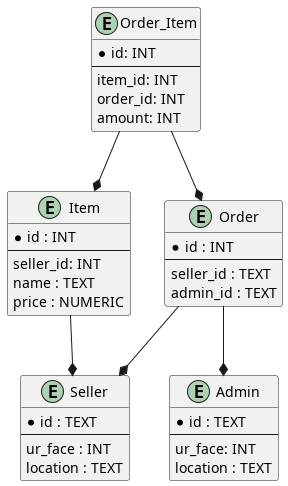

The diagram above was rendered by PlantUML. Its source (embedded in the PNG):
@startuml Диаграмма базы данных

entity Item {
  * id : INT
  --
  seller_id: INT
  name : TEXT
  price : NUMERIC
}

entity Order {
  * id : INT
  --
  seller_id : TEXT
  admin_id : TEXT
}

entity Seller {
  * id : TEXT
  --
  ur_face : INT
  location : TEXT
}

entity Admin {
  * id : TEXT
  --
  ur_face: INT
  location : TEXT
}

entity Order_Item {
  * id: INT
  --
  item_id: INT
  order_id: INT
  amount: INT
}

Item --* Seller

Order --* Seller
Order --* Admin

Order_Item --* Item
Order_Item --* Order

@enduml